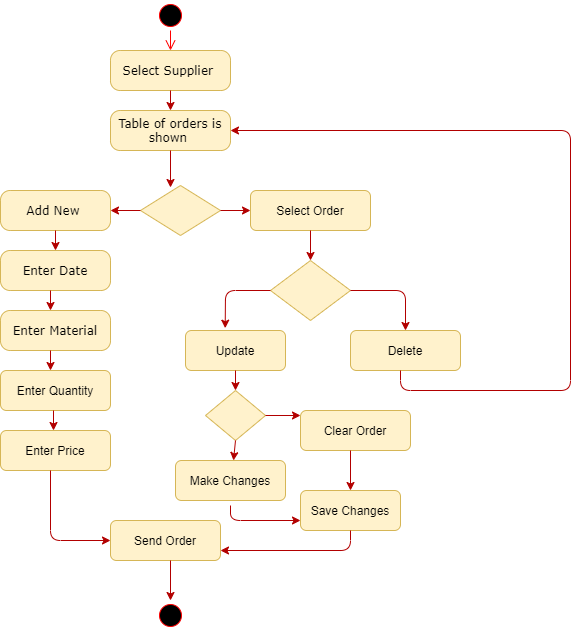

The diagram above was exported from draw.io. Its source (the exported page's mxGraphModel, read from the mxfile embedded in the PNG):
<mxGraphModel dx="1303" dy="700" grid="1" gridSize="10" guides="1" tooltips="1" connect="1" arrows="1" fold="1" page="1" pageScale="1" pageWidth="1100" pageHeight="850" background="#ffffff" math="0" shadow="0">
  <root>
    <mxCell id="0" />
    <mxCell id="1" parent="0" />
    <mxCell id="382b91b5511bd0f7-1" value="" style="ellipse;html=1;shape=startState;fillColor=#000000;strokeColor=#ff0000;rounded=1;shadow=0;comic=0;labelBackgroundColor=none;fontFamily=Verdana;fontSize=12;fontColor=#000000;align=center;direction=south;" parent="1" vertex="1">
      <mxGeometry x="285" y="30" width="30" height="30" as="geometry" />
    </mxCell>
    <mxCell id="382b91b5511bd0f7-5" value="Add New&amp;nbsp;" style="rounded=1;whiteSpace=wrap;html=1;arcSize=24;fillColor=#fff2cc;strokeColor=#d6b656;shadow=0;comic=0;labelBackgroundColor=none;fontFamily=Verdana;fontSize=12;align=center;" parent="1" vertex="1">
      <mxGeometry x="130" y="220" width="110" height="40" as="geometry" />
    </mxCell>
    <mxCell id="382b91b5511bd0f7-6" value="Select Supplier&amp;nbsp;" style="rounded=1;whiteSpace=wrap;html=1;arcSize=24;fillColor=#fff2cc;strokeColor=#d6b656;shadow=0;comic=0;labelBackgroundColor=none;fontFamily=Verdana;fontSize=12;align=center;" parent="1" vertex="1">
      <mxGeometry x="240" y="80" width="120" height="40" as="geometry" />
    </mxCell>
    <mxCell id="382b91b5511bd0f7-7" value="Table of orders is shown&amp;nbsp;" style="rounded=1;whiteSpace=wrap;html=1;arcSize=24;fillColor=#fff2cc;strokeColor=#d6b656;shadow=0;comic=0;labelBackgroundColor=none;fontFamily=Verdana;fontSize=12;align=center;" parent="1" vertex="1">
      <mxGeometry x="240" y="140" width="120" height="40" as="geometry" />
    </mxCell>
    <mxCell id="382b91b5511bd0f7-9" value="Enter Material" style="rounded=1;whiteSpace=wrap;html=1;arcSize=24;fillColor=#fff2cc;strokeColor=#d6b656;shadow=0;comic=0;labelBackgroundColor=none;fontFamily=Verdana;fontSize=12;align=center;" parent="1" vertex="1">
      <mxGeometry x="130" y="340" width="110" height="40" as="geometry" />
    </mxCell>
    <mxCell id="382b91b5511bd0f7-10" value="Enter Date" style="rounded=1;whiteSpace=wrap;html=1;arcSize=24;fillColor=#fff2cc;strokeColor=#d6b656;shadow=0;comic=0;labelBackgroundColor=none;fontFamily=Verdana;fontSize=12;align=center;" parent="1" vertex="1">
      <mxGeometry x="130" y="280" width="110" height="40" as="geometry" />
    </mxCell>
    <mxCell id="2a3bc250acf0617d-9" style="edgeStyle=orthogonalEdgeStyle;html=1;labelBackgroundColor=none;endArrow=open;endSize=8;strokeColor=#ff0000;fontFamily=Verdana;fontSize=12;align=left;" parent="1" source="382b91b5511bd0f7-1" target="382b91b5511bd0f7-6" edge="1">
      <mxGeometry relative="1" as="geometry" />
    </mxCell>
    <mxCell id="ByldEP2CjeFJGJ_AvGXu-1" style="edgeStyle=orthogonalEdgeStyle;rounded=0;orthogonalLoop=1;jettySize=auto;html=1;exitX=0.5;exitY=1;exitDx=0;exitDy=0;" edge="1" parent="1" source="382b91b5511bd0f7-10" target="382b91b5511bd0f7-10">
      <mxGeometry relative="1" as="geometry" />
    </mxCell>
    <mxCell id="ByldEP2CjeFJGJ_AvGXu-2" value="Enter Quantity" style="rounded=1;whiteSpace=wrap;html=1;fillColor=#fff2cc;strokeColor=#d6b656;" vertex="1" parent="1">
      <mxGeometry x="130" y="400" width="110" height="40" as="geometry" />
    </mxCell>
    <mxCell id="ByldEP2CjeFJGJ_AvGXu-3" value="Enter Price" style="rounded=1;whiteSpace=wrap;html=1;fillColor=#fff2cc;strokeColor=#d6b656;" vertex="1" parent="1">
      <mxGeometry x="130" y="460" width="110" height="40" as="geometry" />
    </mxCell>
    <mxCell id="ByldEP2CjeFJGJ_AvGXu-4" value="Send Order" style="rounded=1;whiteSpace=wrap;html=1;fillColor=#fff2cc;strokeColor=#d6b656;" vertex="1" parent="1">
      <mxGeometry x="240" y="550" width="110" height="40" as="geometry" />
    </mxCell>
    <mxCell id="ByldEP2CjeFJGJ_AvGXu-5" value="" style="rhombus;whiteSpace=wrap;html=1;fillColor=#fff2cc;strokeColor=#d6b656;" vertex="1" parent="1">
      <mxGeometry x="270" y="215" width="80" height="50" as="geometry" />
    </mxCell>
    <mxCell id="ByldEP2CjeFJGJ_AvGXu-6" value="Select Order" style="rounded=1;whiteSpace=wrap;html=1;fillColor=#fff2cc;strokeColor=#d6b656;" vertex="1" parent="1">
      <mxGeometry x="380" y="220" width="120" height="40" as="geometry" />
    </mxCell>
    <mxCell id="ByldEP2CjeFJGJ_AvGXu-7" value="" style="rhombus;whiteSpace=wrap;html=1;fillColor=#fff2cc;strokeColor=#d6b656;" vertex="1" parent="1">
      <mxGeometry x="400" y="290" width="80" height="60" as="geometry" />
    </mxCell>
    <mxCell id="ByldEP2CjeFJGJ_AvGXu-8" value="Update" style="rounded=1;whiteSpace=wrap;html=1;fillColor=#fff2cc;strokeColor=#d6b656;" vertex="1" parent="1">
      <mxGeometry x="315" y="360" width="100" height="40" as="geometry" />
    </mxCell>
    <mxCell id="ByldEP2CjeFJGJ_AvGXu-10" value="Delete" style="rounded=1;whiteSpace=wrap;html=1;fillColor=#fff2cc;strokeColor=#d6b656;" vertex="1" parent="1">
      <mxGeometry x="480" y="360" width="110" height="40" as="geometry" />
    </mxCell>
    <mxCell id="ByldEP2CjeFJGJ_AvGXu-11" value="" style="rhombus;whiteSpace=wrap;html=1;fillColor=#fff2cc;strokeColor=#d6b656;" vertex="1" parent="1">
      <mxGeometry x="335" y="420" width="60" height="50" as="geometry" />
    </mxCell>
    <mxCell id="ByldEP2CjeFJGJ_AvGXu-12" value="Clear Order" style="rounded=1;whiteSpace=wrap;html=1;fillColor=#fff2cc;strokeColor=#d6b656;" vertex="1" parent="1">
      <mxGeometry x="430" y="440" width="110" height="40" as="geometry" />
    </mxCell>
    <mxCell id="ByldEP2CjeFJGJ_AvGXu-13" value="Make Changes" style="rounded=1;whiteSpace=wrap;html=1;fillColor=#fff2cc;strokeColor=#d6b656;" vertex="1" parent="1">
      <mxGeometry x="305" y="490" width="110" height="40" as="geometry" />
    </mxCell>
    <mxCell id="ByldEP2CjeFJGJ_AvGXu-14" value="Save Changes" style="rounded=1;whiteSpace=wrap;html=1;fillColor=#fff2cc;strokeColor=#d6b656;" vertex="1" parent="1">
      <mxGeometry x="430" y="520" width="100" height="40" as="geometry" />
    </mxCell>
    <mxCell id="ByldEP2CjeFJGJ_AvGXu-16" value="" style="endArrow=classic;html=1;entryX=0.397;entryY=-0.058;entryDx=0;entryDy=0;entryPerimeter=0;fillColor=#e51400;strokeColor=#B20000;" edge="1" parent="1" target="ByldEP2CjeFJGJ_AvGXu-8">
      <mxGeometry width="50" height="50" relative="1" as="geometry">
        <mxPoint x="400" y="320" as="sourcePoint" />
        <mxPoint x="450" y="270" as="targetPoint" />
        <Array as="points">
          <mxPoint x="355" y="320" />
        </Array>
      </mxGeometry>
    </mxCell>
    <mxCell id="ByldEP2CjeFJGJ_AvGXu-17" value="" style="endArrow=classic;html=1;entryX=0.5;entryY=0;entryDx=0;entryDy=0;fillColor=#e51400;strokeColor=#B20000;" edge="1" parent="1" target="ByldEP2CjeFJGJ_AvGXu-7">
      <mxGeometry width="50" height="50" relative="1" as="geometry">
        <mxPoint x="440" y="260" as="sourcePoint" />
        <mxPoint x="490" y="210" as="targetPoint" />
      </mxGeometry>
    </mxCell>
    <mxCell id="ByldEP2CjeFJGJ_AvGXu-18" value="" style="endArrow=classic;html=1;fillColor=#e51400;strokeColor=#B20000;" edge="1" parent="1">
      <mxGeometry width="50" height="50" relative="1" as="geometry">
        <mxPoint x="183" y="440" as="sourcePoint" />
        <mxPoint x="183" y="460" as="targetPoint" />
      </mxGeometry>
    </mxCell>
    <mxCell id="ByldEP2CjeFJGJ_AvGXu-19" value="" style="endArrow=classic;html=1;fillColor=#e51400;strokeColor=#B20000;" edge="1" parent="1">
      <mxGeometry width="50" height="50" relative="1" as="geometry">
        <mxPoint x="180" y="380" as="sourcePoint" />
        <mxPoint x="180" y="400" as="targetPoint" />
      </mxGeometry>
    </mxCell>
    <mxCell id="ByldEP2CjeFJGJ_AvGXu-20" value="" style="endArrow=classic;html=1;fillColor=#e51400;strokeColor=#B20000;" edge="1" parent="1">
      <mxGeometry width="50" height="50" relative="1" as="geometry">
        <mxPoint x="180" y="320" as="sourcePoint" />
        <mxPoint x="180" y="340" as="targetPoint" />
      </mxGeometry>
    </mxCell>
    <mxCell id="ByldEP2CjeFJGJ_AvGXu-21" value="" style="endArrow=classic;html=1;exitX=0.5;exitY=1;exitDx=0;exitDy=0;fillColor=#e51400;strokeColor=#B20000;" edge="1" parent="1" source="382b91b5511bd0f7-5">
      <mxGeometry width="50" height="50" relative="1" as="geometry">
        <mxPoint x="190" y="260" as="sourcePoint" />
        <mxPoint x="185" y="280" as="targetPoint" />
      </mxGeometry>
    </mxCell>
    <mxCell id="ByldEP2CjeFJGJ_AvGXu-23" value="" style="endArrow=classic;html=1;entryX=0;entryY=0.5;entryDx=0;entryDy=0;fillColor=#e51400;strokeColor=#B20000;" edge="1" parent="1" target="ByldEP2CjeFJGJ_AvGXu-6">
      <mxGeometry width="50" height="50" relative="1" as="geometry">
        <mxPoint x="350" y="240" as="sourcePoint" />
        <mxPoint x="400" y="190" as="targetPoint" />
      </mxGeometry>
    </mxCell>
    <mxCell id="ByldEP2CjeFJGJ_AvGXu-24" value="" style="endArrow=classic;html=1;entryX=0.375;entryY=0.04;entryDx=0;entryDy=0;entryPerimeter=0;fillColor=#e51400;strokeColor=#B20000;" edge="1" parent="1" target="ByldEP2CjeFJGJ_AvGXu-5">
      <mxGeometry width="50" height="50" relative="1" as="geometry">
        <mxPoint x="300" y="180" as="sourcePoint" />
        <mxPoint x="350" y="130" as="targetPoint" />
      </mxGeometry>
    </mxCell>
    <mxCell id="ByldEP2CjeFJGJ_AvGXu-25" value="" style="endArrow=classic;html=1;entryX=0.5;entryY=0;entryDx=0;entryDy=0;fillColor=#e51400;strokeColor=#B20000;" edge="1" parent="1" target="382b91b5511bd0f7-7">
      <mxGeometry width="50" height="50" relative="1" as="geometry">
        <mxPoint x="300" y="120" as="sourcePoint" />
        <mxPoint x="350" y="70" as="targetPoint" />
      </mxGeometry>
    </mxCell>
    <mxCell id="ByldEP2CjeFJGJ_AvGXu-26" value="" style="endArrow=classic;html=1;entryX=1;entryY=0.5;entryDx=0;entryDy=0;fillColor=#e51400;strokeColor=#B20000;" edge="1" parent="1" target="382b91b5511bd0f7-5">
      <mxGeometry width="50" height="50" relative="1" as="geometry">
        <mxPoint x="270" y="240" as="sourcePoint" />
        <mxPoint x="320" y="190" as="targetPoint" />
      </mxGeometry>
    </mxCell>
    <mxCell id="ByldEP2CjeFJGJ_AvGXu-27" value="" style="endArrow=classic;html=1;entryX=0.5;entryY=0;entryDx=0;entryDy=0;fillColor=#e51400;strokeColor=#B20000;" edge="1" parent="1" target="ByldEP2CjeFJGJ_AvGXu-10">
      <mxGeometry width="50" height="50" relative="1" as="geometry">
        <mxPoint x="480" y="320" as="sourcePoint" />
        <mxPoint x="530" y="270" as="targetPoint" />
        <Array as="points">
          <mxPoint x="535" y="320" />
        </Array>
      </mxGeometry>
    </mxCell>
    <mxCell id="ByldEP2CjeFJGJ_AvGXu-29" value="" style="endArrow=classic;html=1;fillColor=#e51400;strokeColor=#B20000;" edge="1" parent="1">
      <mxGeometry width="50" height="50" relative="1" as="geometry">
        <mxPoint x="365" y="470" as="sourcePoint" />
        <mxPoint x="363" y="490" as="targetPoint" />
      </mxGeometry>
    </mxCell>
    <mxCell id="ByldEP2CjeFJGJ_AvGXu-30" value="" style="endArrow=classic;html=1;fillColor=#e51400;strokeColor=#B20000;" edge="1" parent="1" target="ByldEP2CjeFJGJ_AvGXu-14">
      <mxGeometry width="50" height="50" relative="1" as="geometry">
        <mxPoint x="480" y="480" as="sourcePoint" />
        <mxPoint x="530" y="430" as="targetPoint" />
      </mxGeometry>
    </mxCell>
    <mxCell id="ByldEP2CjeFJGJ_AvGXu-31" value="" style="endArrow=classic;html=1;fillColor=#e51400;strokeColor=#B20000;" edge="1" parent="1">
      <mxGeometry width="50" height="50" relative="1" as="geometry">
        <mxPoint x="395" y="445" as="sourcePoint" />
        <mxPoint x="430" y="445" as="targetPoint" />
      </mxGeometry>
    </mxCell>
    <mxCell id="ByldEP2CjeFJGJ_AvGXu-32" value="" style="endArrow=classic;html=1;fillColor=#e51400;strokeColor=#B20000;" edge="1" parent="1">
      <mxGeometry width="50" height="50" relative="1" as="geometry">
        <mxPoint x="300" y="590" as="sourcePoint" />
        <mxPoint x="300" y="630" as="targetPoint" />
      </mxGeometry>
    </mxCell>
    <mxCell id="ByldEP2CjeFJGJ_AvGXu-35" value="" style="endArrow=classic;html=1;entryX=0.5;entryY=0;entryDx=0;entryDy=0;fillColor=#e51400;strokeColor=#B20000;" edge="1" parent="1" target="ByldEP2CjeFJGJ_AvGXu-11">
      <mxGeometry width="50" height="50" relative="1" as="geometry">
        <mxPoint x="365" y="400" as="sourcePoint" />
        <mxPoint x="410" y="350" as="targetPoint" />
      </mxGeometry>
    </mxCell>
    <mxCell id="ByldEP2CjeFJGJ_AvGXu-37" value="" style="endArrow=classic;html=1;entryX=0;entryY=0.75;entryDx=0;entryDy=0;fillColor=#e51400;strokeColor=#B20000;" edge="1" parent="1" target="ByldEP2CjeFJGJ_AvGXu-14">
      <mxGeometry width="50" height="50" relative="1" as="geometry">
        <mxPoint x="360" y="535" as="sourcePoint" />
        <mxPoint x="410" y="485" as="targetPoint" />
        <Array as="points">
          <mxPoint x="360" y="550" />
        </Array>
      </mxGeometry>
    </mxCell>
    <mxCell id="ByldEP2CjeFJGJ_AvGXu-38" value="" style="endArrow=classic;html=1;entryX=0;entryY=0.5;entryDx=0;entryDy=0;fillColor=#e51400;strokeColor=#B20000;" edge="1" parent="1" target="ByldEP2CjeFJGJ_AvGXu-4">
      <mxGeometry width="50" height="50" relative="1" as="geometry">
        <mxPoint x="180" y="500" as="sourcePoint" />
        <mxPoint x="230" y="450" as="targetPoint" />
        <Array as="points">
          <mxPoint x="180" y="570" />
        </Array>
      </mxGeometry>
    </mxCell>
    <mxCell id="ByldEP2CjeFJGJ_AvGXu-39" value="" style="endArrow=classic;html=1;entryX=1;entryY=0.75;entryDx=0;entryDy=0;fillColor=#e51400;strokeColor=#B20000;" edge="1" parent="1" target="ByldEP2CjeFJGJ_AvGXu-4">
      <mxGeometry width="50" height="50" relative="1" as="geometry">
        <mxPoint x="480" y="560" as="sourcePoint" />
        <mxPoint x="530" y="510" as="targetPoint" />
        <Array as="points">
          <mxPoint x="480" y="580" />
        </Array>
      </mxGeometry>
    </mxCell>
    <mxCell id="ByldEP2CjeFJGJ_AvGXu-40" value="" style="ellipse;html=1;shape=startState;fillColor=#000000;strokeColor=#ff0000;rounded=1;shadow=0;comic=0;labelBackgroundColor=none;fontFamily=Verdana;fontSize=12;fontColor=#000000;align=center;direction=south;" vertex="1" parent="1">
      <mxGeometry x="285" y="630" width="30" height="30" as="geometry" />
    </mxCell>
    <mxCell id="ByldEP2CjeFJGJ_AvGXu-41" value="" style="endArrow=classic;html=1;entryX=1;entryY=0.5;entryDx=0;entryDy=0;fillColor=#e51400;strokeColor=#B20000;" edge="1" parent="1" target="382b91b5511bd0f7-7">
      <mxGeometry width="50" height="50" relative="1" as="geometry">
        <mxPoint x="530" y="400" as="sourcePoint" />
        <mxPoint x="690" y="130" as="targetPoint" />
        <Array as="points">
          <mxPoint x="530" y="420" />
          <mxPoint x="700" y="420" />
          <mxPoint x="700" y="160" />
        </Array>
      </mxGeometry>
    </mxCell>
  </root>
</mxGraphModel>